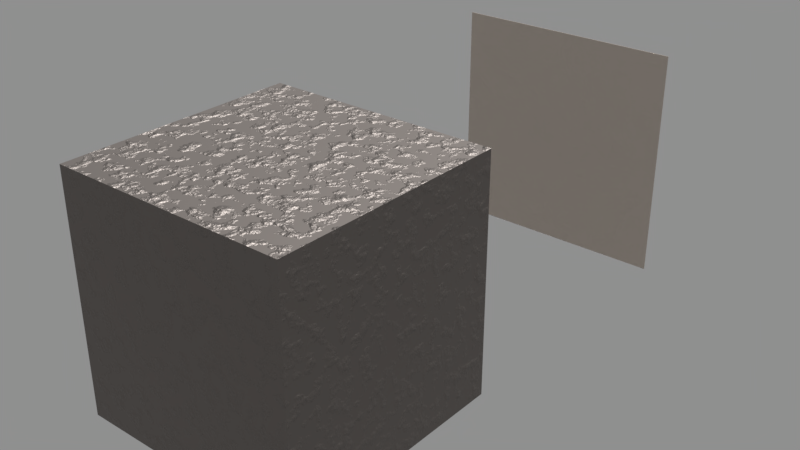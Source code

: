 # Source: paper.blend  (saved by Blender 2.79.0; exported with 4.5.12 LTS)
import bpy
from mathutils import Matrix  # noqa: F401  (used for matrix-valued properties, if any)

bpy.ops.wm.read_factory_settings(use_empty=True)
scene = bpy.context.scene
scene.name = 'Scene'

# ---- collections
col_collection_1 = bpy.data.collections.new('Collection 1'); scene.collection.children.link(col_collection_1)

# ---- materials (node trees are filled in below, after node groups)
mat_metal__brushed = bpy.data.materials.new('metal, brushed')
mat_metal__brushed.alpha_threshold = 0.0
mat_metal__brushed.diffuse_color = (0.342, 0.342, 0.342, 1.0)
mat_metal__brushed.roughness = 0.5
mat_metal__brushed.line_color = (0.0, 0.0, 0.0, 1.0)
mat_paper = bpy.data.materials.new('paper')
mat_paper.alpha_threshold = 0.0
mat_paper.diffuse_color = (0.8, 0.5833, 0.3245, 1.0)
mat_paper.roughness = 0.5
mat_paper.line_color = (0.0, 0.0, 0.0, 1.0)

# ---- material node trees
mat_metal__brushed.use_nodes = True; mat_metal__brushed.node_tree.nodes.clear()
_N = mat_metal__brushed.node_tree.nodes; _L = mat_metal__brushed.node_tree.links
n0 = _N.new('ShaderNodeOutputMaterial'); n0.name = 'Material Output'; n0.location = (274, 239)
n1 = _N.new('ShaderNodeRGB'); n1.name = 'RGB'; n1.location = (-171, 640)
n1.outputs[0].default_value = (0.2092, 0.1877, 0.1748, 1.0)
n2 = _N.new('ShaderNodeMath'); n2.name = 'Math'; n2.location = (66, 106)
n2.operation = 'MAXIMUM'
n3 = _N.new('ShaderNodeTexNoise'); n3.name = 'Noise Texture'; n3.location = (-163, 106)
n3.inputs[2].default_value = 18.5
n3.inputs[3].default_value = 5.0
n4 = _N.new('ShaderNodeBsdfPrincipled'); n4.name = 'Principled BSDF'; n4.location = (63, 643)
n4.width = 150
n4.subsurface_method = 'BURLEY'
n4.inputs[1].default_value = 1.0
n4.inputs[3].default_value = 1.45
n4.inputs[9].default_value = (1.0, 1.0, 1.0)
n5 = _N.new('ShaderNodeDisplacement'); n5.name = 'Displacement'; n5.location = (0, 0)
n5.inputs[1].default_value = 0.0
n5.inputs[2].default_value = 0.1
_L.new(n1.outputs[0], n4.inputs[0])
_L.new(n3.outputs[1], n2.inputs[0])
_L.new(n4.outputs[0], n0.inputs[0])
_L.new(n2.outputs[0], n5.inputs[0])
_L.new(n5.outputs[0], n0.inputs[2])
n0.is_active_output = True
mat_paper.use_nodes = True; mat_paper.node_tree.nodes.clear()
_N = mat_paper.node_tree.nodes; _L = mat_paper.node_tree.links
n0 = _N.new('ShaderNodeTexVoronoi'); n0.name = 'Voronoi Texture'; n0.location = (-47, 94)
n1 = _N.new('ShaderNodeTexNoise'); n1.name = 'Noise Texture'; n1.location = (-263, 96)
n1.inputs[2].default_value = 1.0
n1.inputs[3].default_value = 10.0
n1.inputs[8].default_value = 0.25
n2 = _N.new('ShaderNodeMapping'); n2.name = 'Mapping'; n2.location = (-553, 164)
n3 = _N.new('ShaderNodeTexCoord'); n3.name = 'Texture Coordinate'; n3.location = (-763, 147)
n4 = _N.new('ShaderNodeOutputMaterial'); n4.name = 'Material Output'; n4.location = (393, 278)
n5 = _N.new('ShaderNodeMath'); n5.name = 'Math'; n5.location = (173, 194)
n5.operation = 'DIVIDE'
n5.inputs[1].default_value = 5.0
n6 = _N.new('ShaderNodeBsdfPrincipled'); n6.name = 'Principled BSDF'; n6.location = (171, 877)
n6.width = 150
n6.subsurface_method = 'BURLEY'
n6.inputs[3].default_value = 1.1
n6.inputs[9].default_value = (1.0, 1.0, 1.0)
n6.inputs[13].default_value = 0.25
n6.inputs[18].default_value = 0.666
n7 = _N.new('ShaderNodeVolumeAbsorption'); n7.name = 'Volume Absorption'; n7.location = (-55, 425)
n8 = _N.new('ShaderNodeRGB'); n8.name = 'RGB'; n8.location = (-292, 555)
n8.outputs[0].default_value = (0.7565, 0.6645, 0.5843, 1.0)
n9 = _N.new('ShaderNodeVolumeScatter'); n9.name = 'Volume Scatter'; n9.location = (-56, 300)
n9.width = 140
n10 = _N.new('ShaderNodeMixShader'); n10.name = 'Mix Shader'; n10.location = (175, 348)
n11 = _N.new('ShaderNodeValue'); n11.name = 'Value'; n11.location = (-286, 337)
n11.outputs[0].default_value = 1.25
n12 = _N.new('ShaderNodeMix'); n12.name = 'Mix'; n12.location = (1, 757)
n12.data_type = 'RGBA'
n12.inputs[0].default_value = 0.75
n12.inputs[6].default_value = (1.0, 1.0, 1.0, 1.0)
n13 = _N.new('ShaderNodeDisplacement'); n13.name = 'Displacement'; n13.location = (0, 0)
n13.inputs[1].default_value = 0.0
n13.inputs[2].default_value = 0.1
n14 = _N.new('ShaderNodeMath'); n14.name = 'Math.001'; n14.location = (0, 0)
n14.operation = 'MULTIPLY'
_L.new(n8.outputs[0], n6.inputs[0])
_L.new(n2.outputs[0], n1.inputs[0])
_L.new(n3.outputs[3], n2.inputs[0])
_L.new(n1.outputs[1], n0.inputs[0])
_L.new(n6.outputs[0], n4.inputs[0])
_L.new(n8.outputs[0], n7.inputs[0])
_L.new(n8.outputs[0], n9.inputs[0])
_L.new(n7.outputs[0], n10.inputs[1])
_L.new(n9.outputs[0], n10.inputs[2])
_L.new(n10.outputs[0], n4.inputs[1])
_L.new(n11.outputs[0], n7.inputs[1])
_L.new(n11.outputs[0], n9.inputs[1])
_L.new(n8.outputs[0], n12.inputs[7])
_L.new(n12.outputs[2], n6.inputs[14])
_L.new(n5.outputs[0], n13.inputs[0])
_L.new(n13.outputs[0], n4.inputs[2])
_L.new(n14.outputs[0], n5.inputs[0])
_L.new(n0.outputs[0], n14.inputs[0])
_L.new(n0.outputs[0], n14.inputs[1])
n4.is_active_output = True

# ---- world
world_world = bpy.data.worlds.new('World'); scene.world = world_world
world_world.color = (0.277, 0.277, 0.277)
world_world.use_sun_shadow = False
world_world.sun_shadow_jitter_overblur = 0.0
world_world.cycles.sampling_method = 'MANUAL'

# ---- lights
light_sun = bpy.data.lights.new('Sun', 'SUN')
light_sun.transmission_factor = 0.0
light_sun.angle = 0.1993
light_sun.energy = 5.0
light_sun.shadow_buffer_clip_start = 0.5
light_sun.shadow_soft_size = 0.1
light_sun.shadow_cascade_max_distance = 1000.0

# ---- meshes
me_cube_001 = bpy.data.meshes.new('Cube.001')
me_cube_001.from_pydata([(-1.0, -1.0, -1.0), (-1.0, -1.0, 1.0), (-1.0, 1.0, -1.0), (-1.0, 1.0, 1.0), (1.0, -1.0, -1.0), (1.0, -1.0, 1.0), (1.0, 1.0, -1.0), (1.0, 1.0, 1.0)], [], [(0, 1, 3, 2), (2, 3, 7, 6), (6, 7, 5, 4), (4, 5, 1, 0), (2, 6, 4, 0), (7, 3, 1, 5)])
me_cube_001.materials.append(None)
me_cube_001.use_remesh_preserve_volume = False
me_cube_001.use_remesh_preserve_attributes = False
me_cube_001.use_mirror_vertex_groups = False
me_cube_001.update()
me_cube = bpy.data.meshes.new('Cube')
me_cube.from_pydata([(-1.0, -0.0025, -1.0), (-1.0, -0.0025, 1.0), (-1.0, 0.0025, -1.0), (-1.0, 0.0025, 1.0), (1.0, -0.0025, -1.0), (1.0, -0.0025, 1.0), (1.0, 0.0025, -1.0), (1.0, 0.0025, 1.0), (0.6, 0.0025, -1.0), (0.2, 0.0025, -1.0), (-0.2, 0.0025, -1.0), (-0.6, 0.0025, -1.0), (-0.6, 0.0025, 1.0), (-0.2, 0.0025, 1.0), (0.2, 0.0025, 1.0), (0.6, 0.0025, 1.0), (-0.6, -0.0025, -1.0), (-0.2, -0.0025, -1.0), (0.2, -0.0025, -1.0), (0.6, -0.0025, -1.0), (0.6, -0.0025, 1.0), (0.2, -0.0025, 1.0), (-0.2, -0.0025, 1.0), (-0.6, -0.0025, 1.0), (-1.0, -0.0025, -0.6), (-1.0, -0.0025, -0.2), (-1.0, -0.0025, 0.2), (-1.0, -0.0025, 0.6), (-1.0, 0.0025, 0.6), (-1.0, 0.0025, 0.2), (-1.0, 0.0025, -0.2), (-1.0, 0.0025, -0.6), (1.0, 0.0025, 0.6), (1.0, 0.0025, 0.2), (1.0, 0.0025, -0.2), (1.0, 0.0025, -0.6), (1.0, -0.0025, 0.6), (1.0, -0.0025, 0.2), (1.0, -0.0025, -0.2), (1.0, -0.0025, -0.6), (0.6, -0.0025, 0.6), (0.6, -0.0025, 0.2), (0.6, -0.0025, -0.2), (0.6, -0.0025, -0.6), (0.2, -0.0025, 0.6), (0.2, -0.0025, 0.2), (0.2, -0.0025, -0.2), (0.2, -0.0025, -0.6), (-0.2, -0.0025, 0.6), (-0.2, -0.0025, 0.2), (-0.2, -0.0025, -0.2), (-0.2, -0.0025, -0.6), (-0.6, -0.0025, 0.6), (-0.6, -0.0025, 0.2), (-0.6, -0.0025, -0.2), (-0.6, -0.0025, -0.6), (-0.6, 0.0025, 0.6), (-0.6, 0.0025, 0.2), (-0.6, 0.0025, -0.2), (-0.6, 0.0025, -0.6), (-0.2, 0.0025, 0.6), (-0.2, 0.0025, 0.2), (-0.2, 0.0025, -0.2), (-0.2, 0.0025, -0.6), (0.2, 0.0025, 0.6), (0.2, 0.0025, 0.2), (0.2, 0.0025, -0.2), (0.2, 0.0025, -0.6), (0.6, 0.0025, 0.6), (0.6, 0.0025, 0.2), (0.6, 0.0025, -0.2), (0.6, 0.0025, -0.6)], [], [(27, 1, 3, 28), (68, 15, 7, 32), (32, 7, 5, 36), (52, 23, 1, 27), (8, 6, 4, 19), (12, 3, 1, 23), (7, 15, 20, 5), (15, 14, 21, 20), (14, 13, 22, 21), (13, 12, 23, 22), (2, 11, 16, 0), (11, 10, 17, 16), (10, 9, 18, 17), (9, 8, 19, 18), (36, 5, 20, 40), (40, 20, 21, 44), (44, 21, 22, 48), (48, 22, 23, 52), (28, 3, 12, 56), (56, 12, 13, 60), (60, 13, 14, 64), (64, 14, 15, 68), (9, 67, 71, 8), (67, 66, 70, 71), (66, 65, 69, 70), (65, 64, 68, 69), (10, 63, 67, 9), (63, 62, 66, 67), (62, 61, 65, 66), (61, 60, 64, 65), (11, 59, 63, 10), (59, 58, 62, 63), (58, 57, 61, 62), (57, 56, 60, 61), (2, 31, 59, 11), (31, 30, 58, 59), (30, 29, 57, 58), (29, 28, 56, 57), (17, 51, 55, 16), (51, 50, 54, 55), (50, 49, 53, 54), (49, 48, 52, 53), (18, 47, 51, 17), (47, 46, 50, 51), (46, 45, 49, 50), (45, 44, 48, 49), (19, 43, 47, 18), (43, 42, 46, 47), (42, 41, 45, 46), (41, 40, 44, 45), (4, 39, 43, 19), (39, 38, 42, 43), (38, 37, 41, 42), (37, 36, 40, 41), (16, 55, 24, 0), (55, 54, 25, 24), (54, 53, 26, 25), (53, 52, 27, 26), (6, 35, 39, 4), (35, 34, 38, 39), (34, 33, 37, 38), (33, 32, 36, 37), (8, 71, 35, 6), (71, 70, 34, 35), (70, 69, 33, 34), (69, 68, 32, 33), (0, 24, 31, 2), (24, 25, 30, 31), (25, 26, 29, 30), (26, 27, 28, 29)])
me_cube.materials.append(None)
me_cube.use_remesh_preserve_volume = False
me_cube.use_remesh_preserve_attributes = False
me_cube.use_mirror_vertex_groups = False
me_cube.update()

# ---- objects
ob_cube_001 = bpy.data.objects.new('Cube.001', me_cube_001)
ob_cube = bpy.data.objects.new('Cube', me_cube)
ob_sun = bpy.data.objects.new('Sun', light_sun)

# ---- transforms, parenting, visibility, modifiers, constraints
ob_cube_001.location = (0.0, -3.49, 0.0)
ob_cube_001.lineart.crease_threshold = 0.0
ob_cube_001.material_slots[0].link = 'OBJECT'; ob_cube_001.material_slots[0].material = mat_metal__brushed
ob_cube.location = (0.0, 0.0, 0.0)
ob_cube.lineart.crease_threshold = 0.0
ob_cube.cycles.use_adaptive_subdivision = True
ob_cube.material_slots[0].link = 'OBJECT'; ob_cube.material_slots[0].material = mat_paper
ob_sun.location = (0.0, 5.0, 10.0)
ob_sun.rotation_euler = (-0.4102, -0.0, 0.0)
ob_sun.lineart.crease_threshold = 0.0

# ---- collection membership
col_collection_1.objects.link(ob_cube_001)
col_collection_1.objects.link(ob_cube)
col_collection_1.objects.link(ob_sun)

# ---- scene / render settings (as saved in the file)
scene.frame_start = 1; scene.frame_end = 250; scene.frame_set(1)
scene.render.engine = 'CYCLES'
scene.render.resolution_percentage = 50
scene.render.dither_intensity = 0.0
scene.cycles.feature_set = 'EXPERIMENTAL'
scene.cycles.samples = 64
scene.cycles.sampling_pattern = 'TABULATED_SOBOL'
scene.cycles.use_adaptive_sampling = False
scene.cycles.use_light_tree = False
scene.cycles.caustics_reflective = False
scene.cycles.caustics_refractive = False
scene.cycles.blur_glossy = 0.0
scene.cycles.max_bounces = 2
scene.cycles.diffuse_bounces = 2
scene.cycles.glossy_bounces = 2
scene.cycles.transmission_bounces = 2
scene.cycles.volume_bounces = 2
scene.cycles.transparent_max_bounces = 2
scene.cycles.use_animated_seed = True
scene.cycles.sample_clamp_indirect = 0.0
scene.view_settings.view_transform = 'Standard'
bpy.context.view_layer.update()

# ---- added for rendering (the .blend has no active camera): camera
cam_auto = bpy.data.cameras.new('AutoCamera')
cam_auto.lens = 50.0
cam_auto.sensor_width = 36.0
cam_auto.clip_end = 1000.0
ob_auto_camera = bpy.data.objects.new('AutoCamera', cam_auto)
scene.collection.objects.link(ob_auto_camera)
ob_auto_camera.location = (4.91196, -8.13823, 3.92957)
ob_auto_camera.rotation_euler = (1.09748, -7.21219e-08, 0.694738)
scene.camera = ob_auto_camera
bpy.context.view_layer.update()

